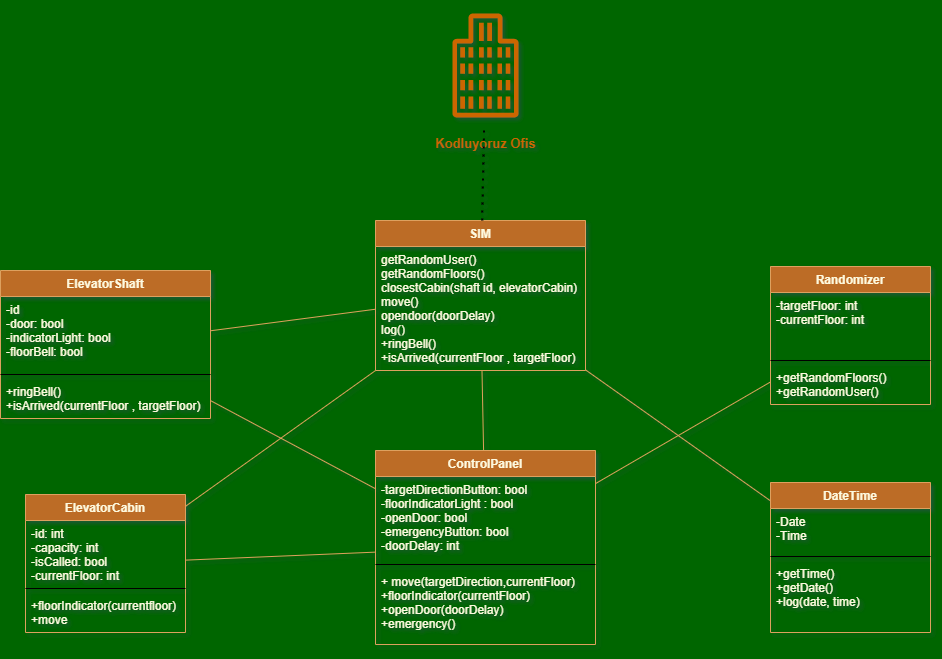

The diagram above was exported from draw.io. Its source (the exported page's mxGraphModel, read from the mxfile embedded in the PNG):
<mxGraphModel dx="1422" dy="764" grid="1" gridSize="10" guides="1" tooltips="1" connect="1" arrows="1" fold="1" page="1" pageScale="1" pageWidth="1169" pageHeight="827" background="#006600" math="0" shadow="0">
  <root>
    <mxCell id="0" />
    <mxCell id="1" parent="0" />
    <mxCell id="nJX_Yyuo3ysNyCkRpUYx-5" value="ElevatorCabin" style="swimlane;fontStyle=1;align=center;verticalAlign=top;childLayout=stackLayout;horizontal=1;startSize=26;horizontalStack=0;resizeParent=1;resizeParentMax=0;resizeLast=0;collapsible=1;marginBottom=0;rounded=0;fontColor=#FEFAE0;strokeColor=#DDA15E;fillColor=#BC6C25;" vertex="1" parent="1">
      <mxGeometry x="125" y="504" width="160" height="138" as="geometry" />
    </mxCell>
    <mxCell id="nJX_Yyuo3ysNyCkRpUYx-6" value="-id: int&#10;-capacity: int&#10;-isCalled: bool&#10;-currentFloor: int" style="text;strokeColor=none;fillColor=none;align=left;verticalAlign=top;spacingLeft=4;spacingRight=4;overflow=hidden;rotatable=0;points=[[0,0.5],[1,0.5]];portConstraint=eastwest;rounded=0;fontColor=#FEFAE0;" vertex="1" parent="nJX_Yyuo3ysNyCkRpUYx-5">
      <mxGeometry y="26" width="160" height="64" as="geometry" />
    </mxCell>
    <mxCell id="nJX_Yyuo3ysNyCkRpUYx-7" value="" style="line;strokeWidth=1;fillColor=none;align=left;verticalAlign=middle;spacingTop=-1;spacingLeft=3;spacingRight=3;rotatable=0;labelPosition=right;points=[];portConstraint=eastwest;rounded=0;fontColor=#FEFAE0;" vertex="1" parent="nJX_Yyuo3ysNyCkRpUYx-5">
      <mxGeometry y="90" width="160" height="8" as="geometry" />
    </mxCell>
    <mxCell id="nJX_Yyuo3ysNyCkRpUYx-8" value="+floorIndicator(currentfloor)&#10;+move" style="text;strokeColor=none;fillColor=none;align=left;verticalAlign=top;spacingLeft=4;spacingRight=4;overflow=hidden;rotatable=0;points=[[0,0.5],[1,0.5]];portConstraint=eastwest;rounded=0;fontColor=#FEFAE0;" vertex="1" parent="nJX_Yyuo3ysNyCkRpUYx-5">
      <mxGeometry y="98" width="160" height="40" as="geometry" />
    </mxCell>
    <mxCell id="nJX_Yyuo3ysNyCkRpUYx-10" value="&lt;b&gt;&lt;font style=&quot;font-size: 13px ; line-height: 1&quot; color=&quot;#cc6600&quot;&gt;Kodluyoruz Ofis&lt;/font&gt;&lt;/b&gt;" style="sketch=0;outlineConnect=0;fontColor=#232F3E;gradientColor=none;strokeColor=#CC6600;fillColor=none;dashed=0;verticalLabelPosition=bottom;verticalAlign=top;align=center;html=1;fontSize=12;fontStyle=0;aspect=fixed;shape=mxgraph.aws4.resourceIcon;resIcon=mxgraph.aws4.office_building;rounded=0;shadow=0;" vertex="1" parent="1">
      <mxGeometry x="520" y="10" width="130" height="130" as="geometry" />
    </mxCell>
    <mxCell id="nJX_Yyuo3ysNyCkRpUYx-19" value="ControlPanel" style="swimlane;fontStyle=1;align=center;verticalAlign=top;childLayout=stackLayout;horizontal=1;startSize=26;horizontalStack=0;resizeParent=1;resizeParentMax=0;resizeLast=0;collapsible=1;marginBottom=0;rounded=0;fontColor=#FEFAE0;strokeColor=#DDA15E;fillColor=#BC6C25;" vertex="1" parent="1">
      <mxGeometry x="475" y="460" width="220" height="194" as="geometry" />
    </mxCell>
    <mxCell id="nJX_Yyuo3ysNyCkRpUYx-20" value="-targetDirectionButton: bool &#10;-floorIndicatorLight : bool&#10;-openDoor: bool&#10;-emergencyButton: bool&#10;-doorDelay: int" style="text;strokeColor=none;fillColor=none;align=left;verticalAlign=top;spacingLeft=4;spacingRight=4;overflow=hidden;rotatable=0;points=[[0,0.5],[1,0.5]];portConstraint=eastwest;rounded=0;fontColor=#FEFAE0;" vertex="1" parent="nJX_Yyuo3ysNyCkRpUYx-19">
      <mxGeometry y="26" width="220" height="84" as="geometry" />
    </mxCell>
    <mxCell id="nJX_Yyuo3ysNyCkRpUYx-21" value="" style="line;strokeWidth=1;fillColor=none;align=left;verticalAlign=middle;spacingTop=-1;spacingLeft=3;spacingRight=3;rotatable=0;labelPosition=right;points=[];portConstraint=eastwest;rounded=0;fontColor=#FEFAE0;" vertex="1" parent="nJX_Yyuo3ysNyCkRpUYx-19">
      <mxGeometry y="110" width="220" height="8" as="geometry" />
    </mxCell>
    <mxCell id="nJX_Yyuo3ysNyCkRpUYx-22" value="+ move(targetDirection,currentFloor)&#10;+floorIndicator(currentFloor)&#10;+openDoor(doorDelay)&#10;+emergency()" style="text;strokeColor=none;fillColor=none;align=left;verticalAlign=top;spacingLeft=4;spacingRight=4;overflow=hidden;rotatable=0;points=[[0,0.5],[1,0.5]];portConstraint=eastwest;rounded=0;fontColor=#FEFAE0;" vertex="1" parent="nJX_Yyuo3ysNyCkRpUYx-19">
      <mxGeometry y="118" width="220" height="76" as="geometry" />
    </mxCell>
    <mxCell id="nJX_Yyuo3ysNyCkRpUYx-23" value="ElevatorShaft" style="swimlane;fontStyle=1;align=center;verticalAlign=top;childLayout=stackLayout;horizontal=1;startSize=26;horizontalStack=0;resizeParent=1;resizeParentMax=0;resizeLast=0;collapsible=1;marginBottom=0;rounded=0;fontColor=#FEFAE0;strokeColor=#DDA15E;fillColor=#BC6C25;" vertex="1" parent="1">
      <mxGeometry x="100" y="280" width="210" height="148" as="geometry" />
    </mxCell>
    <mxCell id="nJX_Yyuo3ysNyCkRpUYx-24" value="-id&#10;-door: bool&#10;-indicatorLight: bool&#10;-floorBell: bool" style="text;strokeColor=none;fillColor=none;align=left;verticalAlign=top;spacingLeft=4;spacingRight=4;overflow=hidden;rotatable=0;points=[[0,0.5],[1,0.5]];portConstraint=eastwest;rounded=0;fontColor=#FEFAE0;" vertex="1" parent="nJX_Yyuo3ysNyCkRpUYx-23">
      <mxGeometry y="26" width="210" height="74" as="geometry" />
    </mxCell>
    <mxCell id="nJX_Yyuo3ysNyCkRpUYx-25" value="" style="line;strokeWidth=1;fillColor=none;align=left;verticalAlign=middle;spacingTop=-1;spacingLeft=3;spacingRight=3;rotatable=0;labelPosition=right;points=[];portConstraint=eastwest;rounded=0;fontColor=#FEFAE0;" vertex="1" parent="nJX_Yyuo3ysNyCkRpUYx-23">
      <mxGeometry y="100" width="210" height="8" as="geometry" />
    </mxCell>
    <mxCell id="nJX_Yyuo3ysNyCkRpUYx-26" value="+ringBell()&#10;+isArrived(currentFloor , targetFloor)" style="text;strokeColor=none;fillColor=none;align=left;verticalAlign=top;spacingLeft=4;spacingRight=4;overflow=hidden;rotatable=0;points=[[0,0.5],[1,0.5]];portConstraint=eastwest;rounded=0;fontColor=#FEFAE0;" vertex="1" parent="nJX_Yyuo3ysNyCkRpUYx-23">
      <mxGeometry y="108" width="210" height="40" as="geometry" />
    </mxCell>
    <mxCell id="nJX_Yyuo3ysNyCkRpUYx-27" value="DateTime" style="swimlane;fontStyle=1;align=center;verticalAlign=top;childLayout=stackLayout;horizontal=1;startSize=26;horizontalStack=0;resizeParent=1;resizeParentMax=0;resizeLast=0;collapsible=1;marginBottom=0;rounded=0;fontColor=#FEFAE0;strokeColor=#DDA15E;fillColor=#BC6C25;" vertex="1" parent="1">
      <mxGeometry x="870" y="492" width="160" height="150" as="geometry" />
    </mxCell>
    <mxCell id="nJX_Yyuo3ysNyCkRpUYx-28" value="-Date&#10;-Time" style="text;strokeColor=none;fillColor=none;align=left;verticalAlign=top;spacingLeft=4;spacingRight=4;overflow=hidden;rotatable=0;points=[[0,0.5],[1,0.5]];portConstraint=eastwest;rounded=0;fontColor=#FEFAE0;" vertex="1" parent="nJX_Yyuo3ysNyCkRpUYx-27">
      <mxGeometry y="26" width="160" height="44" as="geometry" />
    </mxCell>
    <mxCell id="nJX_Yyuo3ysNyCkRpUYx-29" value="" style="line;strokeWidth=1;fillColor=none;align=left;verticalAlign=middle;spacingTop=-1;spacingLeft=3;spacingRight=3;rotatable=0;labelPosition=right;points=[];portConstraint=eastwest;rounded=0;fontColor=#FEFAE0;" vertex="1" parent="nJX_Yyuo3ysNyCkRpUYx-27">
      <mxGeometry y="70" width="160" height="8" as="geometry" />
    </mxCell>
    <mxCell id="nJX_Yyuo3ysNyCkRpUYx-30" value="+getTime()&#10;+getDate()&#10;+log(date, time)" style="text;strokeColor=none;fillColor=none;align=left;verticalAlign=top;spacingLeft=4;spacingRight=4;overflow=hidden;rotatable=0;points=[[0,0.5],[1,0.5]];portConstraint=eastwest;rounded=0;fontColor=#FEFAE0;" vertex="1" parent="nJX_Yyuo3ysNyCkRpUYx-27">
      <mxGeometry y="78" width="160" height="72" as="geometry" />
    </mxCell>
    <mxCell id="nJX_Yyuo3ysNyCkRpUYx-31" value="Randomizer" style="swimlane;fontStyle=1;align=center;verticalAlign=top;childLayout=stackLayout;horizontal=1;startSize=26;horizontalStack=0;resizeParent=1;resizeParentMax=0;resizeLast=0;collapsible=1;marginBottom=0;rounded=0;fontColor=#FEFAE0;strokeColor=#DDA15E;fillColor=#BC6C25;" vertex="1" parent="1">
      <mxGeometry x="870" y="276" width="160" height="138" as="geometry" />
    </mxCell>
    <mxCell id="nJX_Yyuo3ysNyCkRpUYx-32" value="-targetFloor: int&#10;-currentFloor: int" style="text;strokeColor=none;fillColor=none;align=left;verticalAlign=top;spacingLeft=4;spacingRight=4;overflow=hidden;rotatable=0;points=[[0,0.5],[1,0.5]];portConstraint=eastwest;rounded=0;fontColor=#FEFAE0;" vertex="1" parent="nJX_Yyuo3ysNyCkRpUYx-31">
      <mxGeometry y="26" width="160" height="64" as="geometry" />
    </mxCell>
    <mxCell id="nJX_Yyuo3ysNyCkRpUYx-33" value="" style="line;strokeWidth=1;fillColor=none;align=left;verticalAlign=middle;spacingTop=-1;spacingLeft=3;spacingRight=3;rotatable=0;labelPosition=right;points=[];portConstraint=eastwest;rounded=0;fontColor=#FEFAE0;" vertex="1" parent="nJX_Yyuo3ysNyCkRpUYx-31">
      <mxGeometry y="90" width="160" height="8" as="geometry" />
    </mxCell>
    <mxCell id="nJX_Yyuo3ysNyCkRpUYx-34" value="+getRandomFloors()&#10;+getRandomUser()" style="text;strokeColor=none;fillColor=none;align=left;verticalAlign=top;spacingLeft=4;spacingRight=4;overflow=hidden;rotatable=0;points=[[0,0.5],[1,0.5]];portConstraint=eastwest;rounded=0;fontColor=#FEFAE0;" vertex="1" parent="nJX_Yyuo3ysNyCkRpUYx-31">
      <mxGeometry y="98" width="160" height="40" as="geometry" />
    </mxCell>
    <mxCell id="nJX_Yyuo3ysNyCkRpUYx-35" value="SIM" style="swimlane;fontStyle=1;align=center;verticalAlign=top;childLayout=stackLayout;horizontal=1;startSize=26;horizontalStack=0;resizeParent=1;resizeParentMax=0;resizeLast=0;collapsible=1;marginBottom=0;rounded=0;fontColor=#FEFAE0;strokeColor=#DDA15E;fillColor=#BC6C25;" vertex="1" parent="1">
      <mxGeometry x="475" y="230" width="210" height="150" as="geometry" />
    </mxCell>
    <mxCell id="nJX_Yyuo3ysNyCkRpUYx-36" value="getRandomUser()&#10;getRandomFloors()&#10;closestCabin(shaft id, elevatorCabin)&#10;move()&#10;opendoor(doorDelay)&#10;log()&#10;&#10;" style="text;strokeColor=none;fillColor=none;align=left;verticalAlign=top;spacingLeft=4;spacingRight=4;overflow=hidden;rotatable=0;points=[[0,0.5],[1,0.5]];portConstraint=eastwest;rounded=0;fontColor=#FEFAE0;" vertex="1" parent="nJX_Yyuo3ysNyCkRpUYx-35">
      <mxGeometry y="26" width="210" height="84" as="geometry" />
    </mxCell>
    <mxCell id="nJX_Yyuo3ysNyCkRpUYx-38" value="+ringBell()&#10;+isArrived(currentFloor , targetFloor)" style="text;strokeColor=none;fillColor=none;align=left;verticalAlign=top;spacingLeft=4;spacingRight=4;overflow=hidden;rotatable=0;points=[[0,0.5],[1,0.5]];portConstraint=eastwest;rounded=0;fontColor=#FEFAE0;" vertex="1" parent="nJX_Yyuo3ysNyCkRpUYx-35">
      <mxGeometry y="110" width="210" height="40" as="geometry" />
    </mxCell>
    <mxCell id="nJX_Yyuo3ysNyCkRpUYx-40" value="" style="endArrow=none;html=1;rounded=1;fontSize=13;fontColor=#CC6600;strokeColor=#DDA15E;fillColor=#BC6C25;curved=0;" edge="1" parent="1" source="nJX_Yyuo3ysNyCkRpUYx-35" target="nJX_Yyuo3ysNyCkRpUYx-23">
      <mxGeometry width="50" height="50" relative="1" as="geometry">
        <mxPoint x="550" y="470" as="sourcePoint" />
        <mxPoint x="350" y="440" as="targetPoint" />
      </mxGeometry>
    </mxCell>
    <mxCell id="nJX_Yyuo3ysNyCkRpUYx-41" value="" style="endArrow=none;html=1;rounded=1;fontSize=13;fontColor=#CC6600;strokeColor=#DDA15E;fillColor=#BC6C25;curved=0;" edge="1" parent="1" source="nJX_Yyuo3ysNyCkRpUYx-35" target="nJX_Yyuo3ysNyCkRpUYx-19">
      <mxGeometry width="50" height="50" relative="1" as="geometry">
        <mxPoint x="485" y="324.52" as="sourcePoint" />
        <mxPoint x="320" y="339.48" as="targetPoint" />
      </mxGeometry>
    </mxCell>
    <mxCell id="nJX_Yyuo3ysNyCkRpUYx-42" value="" style="endArrow=none;html=1;rounded=1;fontSize=13;fontColor=#CC6600;strokeColor=#DDA15E;fillColor=#BC6C25;curved=0;" edge="1" parent="1" source="nJX_Yyuo3ysNyCkRpUYx-31" target="nJX_Yyuo3ysNyCkRpUYx-19">
      <mxGeometry width="50" height="50" relative="1" as="geometry">
        <mxPoint x="591.4880952380952" y="390" as="sourcePoint" />
        <mxPoint x="593.0753968253969" y="470" as="targetPoint" />
        <Array as="points" />
      </mxGeometry>
    </mxCell>
    <mxCell id="nJX_Yyuo3ysNyCkRpUYx-43" value="" style="endArrow=none;html=1;rounded=1;fontSize=13;fontColor=#CC6600;strokeColor=#DDA15E;fillColor=#BC6C25;curved=0;" edge="1" parent="1" source="nJX_Yyuo3ysNyCkRpUYx-19" target="nJX_Yyuo3ysNyCkRpUYx-5">
      <mxGeometry width="50" height="50" relative="1" as="geometry">
        <mxPoint x="485" y="324.52" as="sourcePoint" />
        <mxPoint x="320" y="339.48" as="targetPoint" />
      </mxGeometry>
    </mxCell>
    <mxCell id="nJX_Yyuo3ysNyCkRpUYx-44" value="" style="endArrow=none;html=1;rounded=1;fontSize=13;fontColor=#CC6600;strokeColor=#DDA15E;fillColor=#BC6C25;curved=0;" edge="1" parent="1" source="nJX_Yyuo3ysNyCkRpUYx-35" target="nJX_Yyuo3ysNyCkRpUYx-5">
      <mxGeometry width="50" height="50" relative="1" as="geometry">
        <mxPoint x="495" y="334.52" as="sourcePoint" />
        <mxPoint x="330" y="349.48" as="targetPoint" />
      </mxGeometry>
    </mxCell>
    <mxCell id="nJX_Yyuo3ysNyCkRpUYx-45" value="" style="endArrow=none;html=1;rounded=1;fontSize=13;fontColor=#CC6600;strokeColor=#DDA15E;fillColor=#BC6C25;curved=0;" edge="1" parent="1" source="nJX_Yyuo3ysNyCkRpUYx-19" target="nJX_Yyuo3ysNyCkRpUYx-23">
      <mxGeometry width="50" height="50" relative="1" as="geometry">
        <mxPoint x="505" y="344.52" as="sourcePoint" />
        <mxPoint x="340" y="359.48" as="targetPoint" />
      </mxGeometry>
    </mxCell>
    <mxCell id="nJX_Yyuo3ysNyCkRpUYx-46" value="" style="endArrow=none;html=1;rounded=1;fontSize=13;fontColor=#CC6600;strokeColor=#DDA15E;fillColor=#BC6C25;curved=0;" edge="1" parent="1" source="nJX_Yyuo3ysNyCkRpUYx-27" target="nJX_Yyuo3ysNyCkRpUYx-35">
      <mxGeometry width="50" height="50" relative="1" as="geometry">
        <mxPoint x="515" y="354.52" as="sourcePoint" />
        <mxPoint x="350" y="369.48" as="targetPoint" />
      </mxGeometry>
    </mxCell>
    <mxCell id="nJX_Yyuo3ysNyCkRpUYx-47" value="" style="endArrow=none;dashed=1;html=1;dashPattern=1 3;strokeWidth=2;rounded=1;fontSize=13;fontColor=#CC6600;fillColor=#BC6C25;curved=0;" edge="1" parent="1" source="nJX_Yyuo3ysNyCkRpUYx-35" target="nJX_Yyuo3ysNyCkRpUYx-10">
      <mxGeometry width="50" height="50" relative="1" as="geometry">
        <mxPoint x="550" y="370" as="sourcePoint" />
        <mxPoint x="600" y="320" as="targetPoint" />
      </mxGeometry>
    </mxCell>
  </root>
</mxGraphModel>